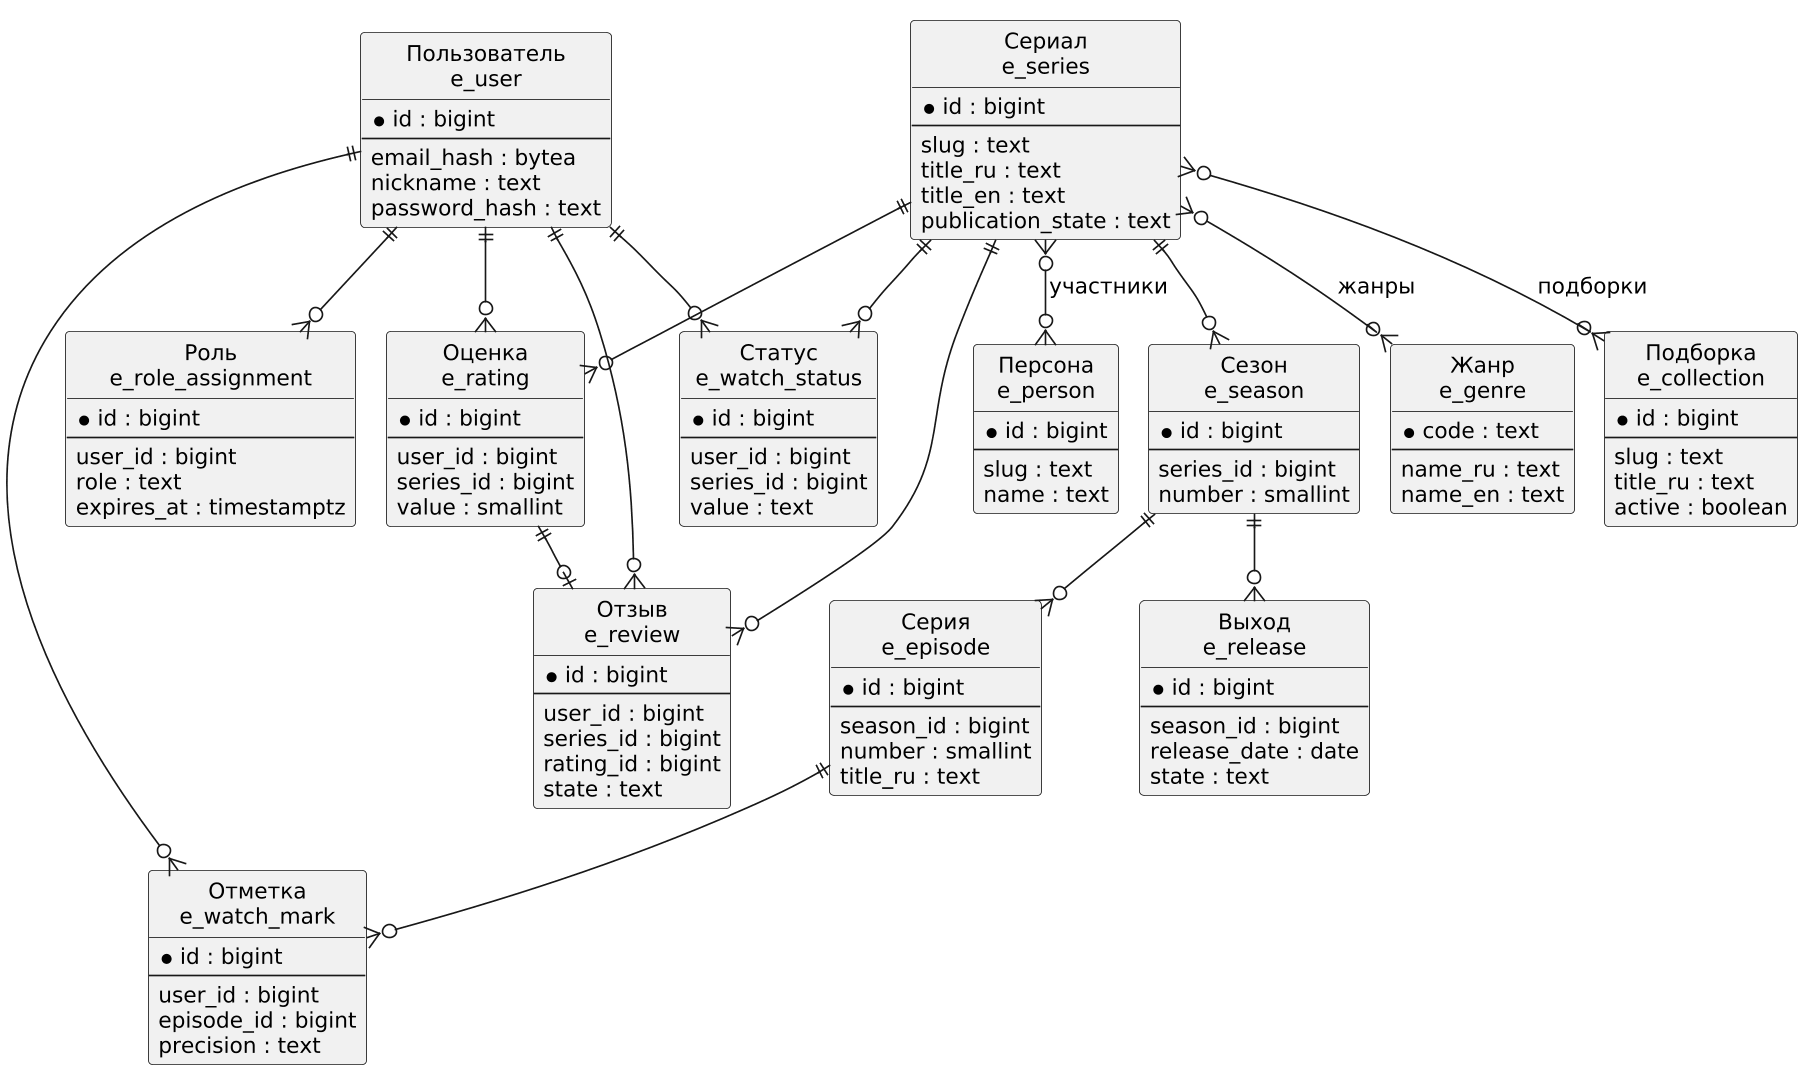

The diagram above was rendered by PlantUML. Its source (embedded in the PNG):
@startuml
skinparamlocked dpi 160
!pragma layout smetana
skinparam dpi 160
skinparam defaultFontName "DejaVu Sans"
skinparam defaultFontSize 13
skinparam nodesep 60
skinparam ranksep 65
hide circle
hide methods
hide stereotypes

entity "Пользователь\ne_user" as user {
  * id : bigint
  --
  email_hash : bytea
  nickname : text
  password_hash : text
}

entity "Роль\ne_role_assignment" as role {
  * id : bigint
  --
  user_id : bigint
  role : text
  expires_at : timestamptz
}

entity "Сериал\ne_series" as series {
  * id : bigint
  --
  slug : text
  title_ru : text
  title_en : text
  publication_state : text
}

entity "Жанр\ne_genre" as genre {
  * code : text
  --
  name_ru : text
  name_en : text
}

entity "Сезон\ne_season" as season {
  * id : bigint
  --
  series_id : bigint
  number : smallint
}

entity "Серия\ne_episode" as episode {
  * id : bigint
  --
  season_id : bigint
  number : smallint
  title_ru : text
}

entity "Выход\ne_release" as release {
  * id : bigint
  --
  season_id : bigint
  release_date : date
  state : text
}

entity "Оценка\ne_rating" as rating {
  * id : bigint
  --
  user_id : bigint
  series_id : bigint
  value : smallint
}

entity "Отзыв\ne_review" as review {
  * id : bigint
  --
  user_id : bigint
  series_id : bigint
  rating_id : bigint
  state : text
}

entity "Отметка\ne_watch_mark" as mark {
  * id : bigint
  --
  user_id : bigint
  episode_id : bigint
  precision : text
}

entity "Статус\ne_watch_status" as status {
  * id : bigint
  --
  user_id : bigint
  series_id : bigint
  value : text
}

entity "Подборка\ne_collection" as collection {
  * id : bigint
  --
  slug : text
  title_ru : text
  active : boolean
}

entity "Персона\ne_person" as person {
  * id : bigint
  --
  slug : text
  name : text
}

user ||--o{ role
user ||--o{ rating
user ||--o{ review
user ||--o{ mark
user ||--o{ status
series ||--o{ season
series ||--o{ rating
series ||--o{ review
series ||--o{ status
series }o--o{ genre : "жанры"
series }o--o{ person : "участники"
series }o--o{ collection : "подборки"
season ||--o{ episode
season ||--o{ release
episode ||--o{ mark
rating ||--o| review
@enduml